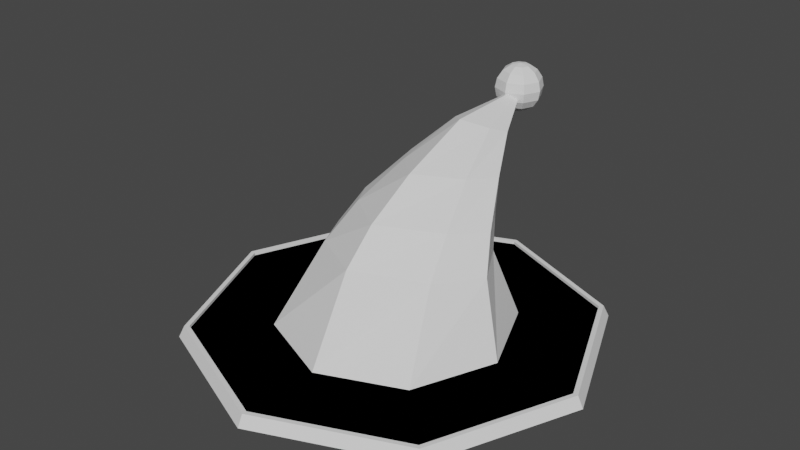 # Source: ChristmasHat.blend  (saved by Blender 3.3.6; exported with 4.5.12 LTS)
import bpy
from mathutils import Matrix  # noqa: F401  (used for matrix-valued properties, if any)

bpy.ops.wm.read_factory_settings(use_empty=True)
scene = bpy.context.scene
scene.name = 'Scene'

# ---- collections
col_collection = bpy.data.collections.new('Collection'); scene.collection.children.link(col_collection)

# ---- world
world_world = bpy.data.worlds.new('World'); scene.world = world_world
world_world.use_nodes = True; world_world.node_tree.nodes.clear()
_N = world_world.node_tree.nodes; _L = world_world.node_tree.links
n0 = _N.new('ShaderNodeOutputWorld'); n0.name = 'World Output'; n0.location = (300, 300)
n1 = _N.new('ShaderNodeBackground'); n1.name = 'Background'; n1.location = (10, 300)
n1.inputs[0].default_value = (0.05088, 0.05088, 0.05088, 1.0)
_L.new(n1.outputs[0], n0.inputs[0])
n0.is_active_output = True
world_world.color = (0.05088, 0.05088, 0.05088)
world_world.use_sun_shadow = False
world_world.sun_shadow_jitter_overblur = 0.0

# ---- meshes
me_cone = bpy.data.meshes.new('Cone')
me_cone.from_pydata([(1.916e-09, 0.9325, 0.1378), (0.5253, 0.6791, 0.1378), (0.7429, 0.2926, 0.1378), (0.5253, -0.1068, 0.1847), (-6.303e-08, -0.4324, 0.2528), (-0.5253, -0.1068, 0.1847), (-0.7429, 0.2926, 0.1378), (-0.5253, 0.6791, 0.1378), (1.379e-08, 1.117, -0.4369), (0.6874, 0.832, -0.4369), (0.9721, 0.1446, -0.4369), (0.6874, -0.5428, -0.4369), (-7.119e-08, -0.8275, -0.4369), (-0.6874, -0.5428, -0.4369), (-0.9721, 0.1446, -0.4369), (-0.6874, 0.832, -0.4369), (1.848e-08, 1.772, -0.4369), (1.15, 1.295, -0.4369), (1.627, 0.1446, -0.4369), (1.15, -1.006, -0.4369), (-1.238e-07, -1.482, -0.4369), (-1.15, -1.006, -0.4369), (-1.627, 0.1446, -0.4369), (-1.15, 1.295, -0.4369), (-1.596e-08, 0.9773, 0.3995), (0.4411, 0.8087, 0.3995), (0.6239, 0.489, 0.3995), (0.4411, 0.1908, 0.4463), (-7.05e-08, -0.1487, 0.5145), (-0.4411, 0.1908, 0.4463), (-0.6239, 0.489, 0.3995), (-0.4411, 0.7596, 0.3995), (1.306e-08, 1.167, 0.6289), (0.3076, 1.044, 0.6436), (0.435, 0.8437, 0.6715), (0.3076, 0.5935, 0.7056), (-2.498e-08, 0.2922, 0.7713), (-0.3076, 0.5935, 0.7056), (-0.435, 0.8437, 0.6715), (-0.3076, 1.044, 0.6436), (0.004529, 1.4, 0.8261), (0.1784, 1.325, 0.8462), (0.2473, 1.212, 0.8849), (0.169, 1.08, 0.9359), (-0.01332, 0.9266, 1.013), (-0.1839, 1.095, 0.9424), (-0.2518, 1.235, 0.894), (-0.1745, 1.341, 0.8527), (0.02425, 1.729, 1.07)], [], [(1, 0, 24, 25), (6, 5, 29, 30), (7, 6, 30, 31), (0, 7, 31, 24), (2, 1, 25, 26), (3, 2, 26, 27), (4, 5, 13, 12), (4, 3, 27, 28), (5, 4, 28, 29), (13, 14, 22, 21), (3, 4, 12, 11), (2, 3, 11, 10), (1, 2, 10, 9), (7, 0, 8, 15), (6, 7, 15, 14), (5, 6, 14, 13), (0, 1, 9, 8), (11, 12, 20, 19), (9, 10, 18, 17), (14, 15, 23, 22), (12, 13, 21, 20), (10, 11, 19, 18), (8, 9, 17, 16), (15, 8, 16, 23), (26, 25, 33, 34), (27, 26, 34, 35), (28, 27, 35, 36), (29, 28, 36, 37), (25, 24, 32, 33), (30, 29, 37, 38), (31, 30, 38, 39), (24, 31, 39, 32), (32, 39, 47, 40), (34, 33, 41, 42), (35, 34, 42, 43), (36, 35, 43, 44), (37, 36, 44, 45), (33, 32, 40, 41), (38, 37, 45, 46), (39, 38, 46, 47), (40, 48, 41), (41, 48, 42), (42, 48, 43), (43, 48, 44), (44, 48, 45), (45, 48, 46), (46, 48, 47), (47, 48, 40), (17, 18, 19, 20, 21, 22, 23, 16)])
_uv = me_cone.uv_layers.new(name='UVMap')
_uv.uv.foreach_set('vector', [0.4197, 0.4197, 0.25, 0.49, 0.25, 0.49, 0.4197, 0.4197, 0.01, 0.25, 0.08029, 0.08029, 0.08029, 0.08029, 0.01, 0.25, 0.08029, 0.4197, 0.01, 0.25, 0.01, 0.25, 0.08029, 0.4197, 0.25, 0.49, 0.08029, 0.4197, 0.08029, 0.4197, 0.25, 0.49, 0.49, 0.25, 0.4197, 0.4197, 0.4197, 0.4197, 0.49, 0.25, 0.4197, 0.08029, 0.49, 0.25, 0.49, 0.25, 0.4197, 0.08029, 0.25, 0.01, 0.08029, 0.08029, 0.08029, 0.08029, 0.25, 0.01, 0.25, 0.01, 0.4197, 0.08029, 0.4197, 0.08029, 0.25, 0.01, 0.08029, 0.08029, 0.25, 0.01, 0.25, 0.01, 0.08029, 0.08029, 0.08029, 0.08029, 0.01, 0.25, 0.01, 0.25, 0.08029, 0.08029, 0.4197, 0.08029, 0.25, 0.01, 0.25, 0.01, 0.4197, 0.08029, 0.49, 0.25, 0.4197, 0.08029, 0.4197, 0.08029, 0.49, 0.25, 0.4197, 0.4197, 0.49, 0.25, 0.49, 0.25, 0.4197, 0.4197, 0.08029, 0.4197, 0.25, 0.49, 0.25, 0.49, 0.08029, 0.4197, 0.01, 0.25, 0.08029, 0.4197, 0.08029, 0.4197, 0.01, 0.25, 0.08029, 0.08029, 0.01, 0.25, 0.01, 0.25, 0.08029, 0.08029, 0.25, 0.49, 0.4197, 0.4197, 0.4197, 0.4197, 0.25, 0.49, 0.4197, 0.08029, 0.25, 0.01, 0.25, 0.01, 0.4197, 0.08029, 0.4197, 0.4197, 0.49, 0.25, 0.49, 0.25, 0.4197, 0.4197, 0.01, 0.25, 0.08029, 0.4197, 0.08029, 0.4197, 0.01, 0.25, 0.25, 0.01, 0.08029, 0.08029, 0.08029, 0.08029, 0.25, 0.01, 0.49, 0.25, 0.4197, 0.08029, 0.4197, 0.08029, 0.49, 0.25, 0.25, 0.49, 0.4197, 0.4197, 0.4197, 0.4197, 0.25, 0.49, 0.08029, 0.4197, 0.25, 0.49, 0.25, 0.49, 0.08029, 0.4197, 0.49, 0.25, 0.4197, 0.4197, 0.4197, 0.4197, 0.49, 0.25, 0.4197, 0.08029, 0.49, 0.25, 0.49, 0.25, 0.4197, 0.08029, 0.25, 0.01, 0.4197, 0.08029, 0.4197, 0.08029, 0.25, 0.01, 0.08029, 0.08029, 0.25, 0.01, 0.25, 0.01, 0.08029, 0.08029, 0.4197, 0.4197, 0.25, 0.49, 0.25, 0.49, 0.4197, 0.4197, 0.01, 0.25, 0.08029, 0.08029, 0.08029, 0.08029, 0.01, 0.25, 0.08029, 0.4197, 0.01, 0.25, 0.01, 0.25, 0.08029, 0.4197, 0.25, 0.49, 0.08029, 0.4197, 0.08029, 0.4197, 0.25, 0.49, 0.25, 0.49, 0.08029, 0.4197, 0.08029, 0.4197, 0.25, 0.49, 0.49, 0.25, 0.4197, 0.4197, 0.4197, 0.4197, 0.49, 0.25, 0.4197, 0.08029, 0.49, 0.25, 0.49, 0.25, 0.4197, 0.08029, 0.25, 0.01, 0.4197, 0.08029, 0.4197, 0.08029, 0.25, 0.01, 0.08029, 0.08029, 0.25, 0.01, 0.25, 0.01, 0.08029, 0.08029, 0.4197, 0.4197, 0.25, 0.49, 0.25, 0.49, 0.4197, 0.4197, 0.01, 0.25, 0.08029, 0.08029, 0.08029, 0.08029, 0.01, 0.25, 0.08029, 0.4197, 0.01, 0.25, 0.01, 0.25, 0.08029, 0.4197, 0.25, 0.49, 0.25, 0.25, 0.4197, 0.4197, 0.4197, 0.4197, 0.25, 0.25, 0.49, 0.25, 0.49, 0.25, 0.25, 0.25, 0.4197, 0.08029, 0.4197, 0.08029, 0.25, 0.25, 0.25, 0.01, 0.25, 0.01, 0.25, 0.25, 0.08029, 0.08029, 0.08029, 0.08029, 0.25, 0.25, 0.01, 0.25, 0.01, 0.25, 0.25, 0.25, 0.08029, 0.4197, 0.08029, 0.4197, 0.25, 0.25, 0.25, 0.49, 0.4197, 0.4197, 0.49, 0.25, 0.4197, 0.08029, 0.25, 0.01, 0.08029, 0.08029, 0.01, 0.25, 0.08029, 0.4197, 0.25, 0.49])
me_cone.use_remesh_fix_poles = True
me_cone.use_remesh_preserve_attributes = False
me_cone.update()
me_sphere_001 = bpy.data.meshes.new('Sphere.001')
me_sphere_001.from_pydata([(0.2706, -0.4612, 0.9239), (0.5, -0.2318, 0.7071), (0.6533, -0.07851, 0.3827), (0.7071, -0.02468, 0.0), (0.6533, -0.07851, -0.3827), (0.5, -0.2318, -0.7071), (0.2706, -0.4612, -0.9239), (0.3827, -0.7318, 0.9239), (0.7071, -0.7318, 0.7071), (0.9239, -0.7318, 0.3827), (1.0, -0.7318, 0.0), (0.9239, -0.7318, -0.3827), (0.7071, -0.7318, -0.7071), (0.3827, -0.7318, -0.9239), (0.2706, -1.002, 0.9239), (0.5, -1.232, 0.7071), (0.6533, -1.385, 0.3827), (0.7071, -1.439, 0.0), (0.6533, -1.385, -0.3827), (0.5, -1.232, -0.7071), (0.2706, -1.002, -0.9239), (0.0, -1.114, 0.9239), (0.0, -1.439, 0.7071), (0.0, -1.656, 0.3827), (0.0, -1.732, 0.0), (0.0, -1.656, -0.3827), (0.0, -1.439, -0.7071), (0.0, -1.114, -0.9239), (-0.2706, -1.002, 0.9239), (-0.5, -1.232, 0.7071), (-0.6533, -1.385, 0.3827), (-0.7071, -1.439, 0.0), (-0.6533, -1.385, -0.3827), (-0.5, -1.232, -0.7071), (-0.2706, -1.002, -0.9239), (-0.3827, -0.7318, 0.9239), (-0.7071, -0.7318, 0.7071), (-0.9239, -0.7318, 0.3827), (-1.0, -0.7318, 0.0), (-0.9239, -0.7318, -0.3827), (-0.7071, -0.7318, -0.7071), (-0.3827, -0.7318, -0.9239), (-0.2706, -0.4612, 0.9239), (-0.5, -0.2318, 0.7071), (-0.6533, -0.07851, 0.3827), (-0.7071, -0.02468, 0.0), (-0.6533, -0.07851, -0.3827), (-0.5, -0.2318, -0.7071), (-0.2706, -0.4612, -0.9239), (0.0, -0.7318, -1.0), (0.0, -0.7318, 1.0), (0.0, -0.3491, 0.9239), (0.0, -0.02468, 0.7071), (0.0, 0.1921, 0.3827), (0.0, 0.2682, 0.0), (0.0, 0.1921, -0.3827), (0.0, -0.02468, -0.7071), (0.0, -0.3491, -0.9239)], [], [(49, 57, 6), (56, 55, 4, 5), (54, 53, 2, 3), (52, 51, 0, 1), (57, 56, 5, 6), (55, 54, 3, 4), (53, 52, 1, 2), (51, 50, 0), (1, 0, 7, 8), (6, 5, 12, 13), (4, 3, 10, 11), (2, 1, 8, 9), (0, 50, 7), (49, 6, 13), (5, 4, 11, 12), (3, 2, 9, 10), (13, 12, 19, 20), (11, 10, 17, 18), (9, 8, 15, 16), (7, 50, 14), (49, 13, 20), (12, 11, 18, 19), (10, 9, 16, 17), (8, 7, 14, 15), (14, 50, 21), (49, 20, 27), (19, 18, 25, 26), (17, 16, 23, 24), (15, 14, 21, 22), (20, 19, 26, 27), (18, 17, 24, 25), (16, 15, 22, 23), (26, 25, 32, 33), (24, 23, 30, 31), (22, 21, 28, 29), (27, 26, 33, 34), (25, 24, 31, 32), (23, 22, 29, 30), (21, 50, 28), (49, 27, 34), (34, 33, 40, 41), (32, 31, 38, 39), (30, 29, 36, 37), (28, 50, 35), (49, 34, 41), (33, 32, 39, 40), (31, 30, 37, 38), (29, 28, 35, 36), (39, 38, 45, 46), (37, 36, 43, 44), (35, 50, 42), (49, 41, 48), (40, 39, 46, 47), (38, 37, 44, 45), (36, 35, 42, 43), (41, 40, 47, 48), (49, 48, 57), (47, 46, 55, 56), (45, 44, 53, 54), (43, 42, 51, 52), (48, 47, 56, 57), (46, 45, 54, 55), (44, 43, 52, 53), (42, 50, 51)])
_uv = me_sphere_001.uv_layers.new(name='UVMap')
_uv.uv.foreach_set('vector', [0.6875, 0.0, 0.75, 0.125, 0.625, 0.125, 0.75, 0.25, 0.75, 0.375, 0.625, 0.375, 0.625, 0.25, 0.75, 0.5, 0.75, 0.625, 0.625, 0.625, 0.625, 0.5, 0.75, 0.75, 0.75, 0.875, 0.625, 0.875, 0.625, 0.75, 0.75, 0.125, 0.75, 0.25, 0.625, 0.25, 0.625, 0.125, 0.75, 0.375, 0.75, 0.5, 0.625, 0.5, 0.625, 0.375, 0.75, 0.625, 0.75, 0.75, 0.625, 0.75, 0.625, 0.625, 0.75, 0.875, 0.6875, 1.0, 0.625, 0.875, 0.625, 0.75, 0.625, 0.875, 0.5, 0.875, 0.5, 0.75, 0.625, 0.125, 0.625, 0.25, 0.5, 0.25, 0.5, 0.125, 0.625, 0.375, 0.625, 0.5, 0.5, 0.5, 0.5, 0.375, 0.625, 0.625, 0.625, 0.75, 0.5, 0.75, 0.5, 0.625, 0.625, 0.875, 0.5625, 1.0, 0.5, 0.875, 0.5625, 0.0, 0.625, 0.125, 0.5, 0.125, 0.625, 0.25, 0.625, 0.375, 0.5, 0.375, 0.5, 0.25, 0.625, 0.5, 0.625, 0.625, 0.5, 0.625, 0.5, 0.5, 0.5, 0.125, 0.5, 0.25, 0.375, 0.25, 0.375, 0.125, 0.5, 0.375, 0.5, 0.5, 0.375, 0.5, 0.375, 0.375, 0.5, 0.625, 0.5, 0.75, 0.375, 0.75, 0.375, 0.625, 0.5, 0.875, 0.4375, 1.0, 0.375, 0.875, 0.4375, 0.0, 0.5, 0.125, 0.375, 0.125, 0.5, 0.25, 0.5, 0.375, 0.375, 0.375, 0.375, 0.25, 0.5, 0.5, 0.5, 0.625, 0.375, 0.625, 0.375, 0.5, 0.5, 0.75, 0.5, 0.875, 0.375, 0.875, 0.375, 0.75, 0.375, 0.875, 0.3125, 1.0, 0.25, 0.875, 0.3125, 0.0, 0.375, 0.125, 0.25, 0.125, 0.375, 0.25, 0.375, 0.375, 0.25, 0.375, 0.25, 0.25, 0.375, 0.5, 0.375, 0.625, 0.25, 0.625, 0.25, 0.5, 0.375, 0.75, 0.375, 0.875, 0.25, 0.875, 0.25, 0.75, 0.375, 0.125, 0.375, 0.25, 0.25, 0.25, 0.25, 0.125, 0.375, 0.375, 0.375, 0.5, 0.25, 0.5, 0.25, 0.375, 0.375, 0.625, 0.375, 0.75, 0.25, 0.75, 0.25, 0.625, 0.25, 0.25, 0.25, 0.375, 0.125, 0.375, 0.125, 0.25, 0.25, 0.5, 0.25, 0.625, 0.125, 0.625, 0.125, 0.5, 0.25, 0.75, 0.25, 0.875, 0.125, 0.875, 0.125, 0.75, 0.25, 0.125, 0.25, 0.25, 0.125, 0.25, 0.125, 0.125, 0.25, 0.375, 0.25, 0.5, 0.125, 0.5, 0.125, 0.375, 0.25, 0.625, 0.25, 0.75, 0.125, 0.75, 0.125, 0.625, 0.25, 0.875, 0.1875, 1.0, 0.125, 0.875, 0.1875, 0.0, 0.25, 0.125, 0.125, 0.125, 0.125, 0.125, 0.125, 0.25, 0.0, 0.25, 0.0, 0.125, 0.125, 0.375, 0.125, 0.5, 0.0, 0.5, 0.0, 0.375, 0.125, 0.625, 0.125, 0.75, 0.0, 0.75, 0.0, 0.625, 0.125, 0.875, 0.0625, 1.0, 0.0, 0.875, 0.0625, 0.0, 0.125, 0.125, 0.0, 0.125, 0.125, 0.25, 0.125, 0.375, 0.0, 0.375, 0.0, 0.25, 0.125, 0.5, 0.125, 0.625, 0.0, 0.625, 0.0, 0.5, 0.125, 0.75, 0.125, 0.875, 0.0, 0.875, 0.0, 0.75, 1.0, 0.375, 1.0, 0.5, 0.875, 0.5, 0.875, 0.375, 1.0, 0.625, 1.0, 0.75, 0.875, 0.75, 0.875, 0.625, 1.0, 0.875, 0.9375, 1.0, 0.875, 0.875, 0.9375, 0.0, 1.0, 0.125, 0.875, 0.125, 1.0, 0.25, 1.0, 0.375, 0.875, 0.375, 0.875, 0.25, 1.0, 0.5, 1.0, 0.625, 0.875, 0.625, 0.875, 0.5, 1.0, 0.75, 1.0, 0.875, 0.875, 0.875, 0.875, 0.75, 1.0, 0.125, 1.0, 0.25, 0.875, 0.25, 0.875, 0.125, 0.8125, 0.0, 0.875, 0.125, 0.75, 0.125, 0.875, 0.25, 0.875, 0.375, 0.75, 0.375, 0.75, 0.25, 0.875, 0.5, 0.875, 0.625, 0.75, 0.625, 0.75, 0.5, 0.875, 0.75, 0.875, 0.875, 0.75, 0.875, 0.75, 0.75, 0.875, 0.125, 0.875, 0.25, 0.75, 0.25, 0.75, 0.125, 0.875, 0.375, 0.875, 0.5, 0.75, 0.5, 0.75, 0.375, 0.875, 0.625, 0.875, 0.75, 0.75, 0.75, 0.75, 0.625, 0.875, 0.875, 0.8125, 1.0, 0.75, 0.875])
me_sphere_001.update()
me_cone_001 = bpy.data.meshes.new('Cone.001')
me_cone_001.from_pydata([(1.848e-08, 1.772, -0.4369), (1.15, 1.295, -0.4369), (1.627, 0.1446, -0.4369), (1.15, -1.006, -0.4369), (-1.238e-07, -1.482, -0.4369), (-1.15, -1.006, -0.4369), (-1.627, 0.1446, -0.4369), (-1.15, 1.295, -0.4369), (1.848e-08, 1.772, -0.4126), (1.15, 1.295, -0.4126), (1.627, 0.1446, -0.4126), (1.15, -1.006, -0.4126), (-1.238e-07, -1.482, -0.4126), (-1.15, -1.006, -0.4126), (-1.627, 0.1446, -0.4126), (-1.15, 1.295, -0.4126), (2.003e-08, 1.811, -0.4114), (1.179, 1.323, -0.4114), (1.667, 0.1446, -0.4114), (1.179, -1.034, -0.4114), (-1.257e-07, -1.522, -0.4114), (-1.179, -1.034, -0.4114), (-1.667, 0.1446, -0.4114), (-1.179, 1.323, -0.4114), (2.136e-08, 1.859, -0.5074), (1.212, 1.357, -0.5074), (1.715, 0.1446, -0.5074), (1.212, -1.068, -0.5074), (-1.285e-07, -1.57, -0.5074), (-1.212, -1.068, -0.5074), (-1.715, 0.1446, -0.5074), (-1.212, 1.357, -0.5074)], [], [(1, 2, 10, 9), (3, 4, 12, 11), (5, 6, 14, 13), (7, 0, 8, 15), (0, 1, 9, 8), (2, 3, 11, 10), (4, 5, 13, 12), (6, 7, 15, 14), (9, 10, 18, 17), (11, 12, 20, 19), (13, 14, 22, 21), (15, 8, 16, 23), (8, 9, 17, 16), (10, 11, 19, 18), (12, 13, 21, 20), (14, 15, 23, 22), (21, 22, 30, 29), (24, 25, 26, 27, 28, 29, 30, 31), (19, 20, 28, 27), (17, 18, 26, 25), (22, 23, 31, 30), (20, 21, 29, 28), (18, 19, 27, 26), (16, 17, 25, 24), (23, 16, 24, 31)])
_uv = me_cone_001.uv_layers.new(name='UVMap')
_uv.uv.foreach_set('vector', [0.4197, 0.4197, 0.49, 0.25, 0.49, 0.25, 0.4197, 0.4197, 0.4197, 0.08029, 0.25, 0.01, 0.25, 0.01, 0.4197, 0.08029, 0.08029, 0.08029, 0.01, 0.25, 0.01, 0.25, 0.08029, 0.08029, 0.08029, 0.4197, 0.25, 0.49, 0.25, 0.49, 0.08029, 0.4197, 0.25, 0.49, 0.4197, 0.4197, 0.4197, 0.4197, 0.25, 0.49, 0.49, 0.25, 0.4197, 0.08029, 0.4197, 0.08029, 0.49, 0.25, 0.25, 0.01, 0.08029, 0.08029, 0.08029, 0.08029, 0.25, 0.01, 0.01, 0.25, 0.08029, 0.4197, 0.08029, 0.4197, 0.01, 0.25, 0.4197, 0.4197, 0.49, 0.25, 0.49, 0.25, 0.4197, 0.4197, 0.4197, 0.08029, 0.25, 0.01, 0.25, 0.01, 0.4197, 0.08029, 0.08029, 0.08029, 0.01, 0.25, 0.01, 0.25, 0.08029, 0.08029, 0.08029, 0.4197, 0.25, 0.49, 0.25, 0.49, 0.08029, 0.4197, 0.25, 0.49, 0.4197, 0.4197, 0.4197, 0.4197, 0.25, 0.49, 0.49, 0.25, 0.4197, 0.08029, 0.4197, 0.08029, 0.49, 0.25, 0.25, 0.01, 0.08029, 0.08029, 0.08029, 0.08029, 0.25, 0.01, 0.01, 0.25, 0.08029, 0.4197, 0.08029, 0.4197, 0.01, 0.25, 0.08029, 0.08029, 0.01, 0.25, 0.01, 0.25, 0.08029, 0.08029, 0.75, 0.49, 0.9197, 0.4197, 0.99, 0.25, 0.9197, 0.08029, 0.75, 0.01, 0.5803, 0.08029, 0.51, 0.25, 0.5803, 0.4197, 0.4197, 0.08029, 0.25, 0.01, 0.25, 0.01, 0.4197, 0.08029, 0.4197, 0.4197, 0.49, 0.25, 0.49, 0.25, 0.4197, 0.4197, 0.01, 0.25, 0.08029, 0.4197, 0.08029, 0.4197, 0.01, 0.25, 0.25, 0.01, 0.08029, 0.08029, 0.08029, 0.08029, 0.25, 0.01, 0.49, 0.25, 0.4197, 0.08029, 0.4197, 0.08029, 0.49, 0.25, 0.25, 0.49, 0.4197, 0.4197, 0.4197, 0.4197, 0.25, 0.49, 0.08029, 0.4197, 0.25, 0.49, 0.25, 0.49, 0.08029, 0.4197])
me_cone_001.use_remesh_fix_poles = True
me_cone_001.use_remesh_preserve_attributes = False
me_cone_001.update()

# ---- objects
ob_cone = bpy.data.objects.new('Cone', me_cone)
ob_sphere = bpy.data.objects.new('Sphere', me_sphere_001)
ob_cone_001 = bpy.data.objects.new('Cone.001', me_cone_001)

# ---- transforms, parenting, visibility, modifiers, constraints
ob_cone.location = (0.0, 0.0, 0.0)
ob_sphere.location = (0.0, 1.873, 1.066)
ob_sphere.scale = (0.205, 0.205, 0.205)
ob_cone_001.location = (0.0, 0.0, 0.0)

# ---- collection membership
col_collection.objects.link(ob_cone)
col_collection.objects.link(ob_sphere)
col_collection.objects.link(ob_cone_001)

# ---- scene / render settings (as saved in the file)
scene.frame_start = 1; scene.frame_end = 250; scene.frame_set(1)
scene.render.engine = 'BLENDER_EEVEE_NEXT'
scene.cycles.use_denoising = False
scene.cycles.samples = 128
scene.cycles.sampling_pattern = 'TABULATED_SOBOL'
scene.cycles.use_adaptive_sampling = False
scene.cycles.use_light_tree = False
scene.view_settings.view_transform = 'Filmic'
bpy.context.view_layer.update()

# ---- added for rendering (the .blend has no active camera and no usable light): camera, sun
cam_auto = bpy.data.cameras.new('AutoCamera')
cam_auto.lens = 50.0
cam_auto.sensor_width = 36.0
cam_auto.clip_end = 1000.0
ob_auto_camera = bpy.data.objects.new('AutoCamera', cam_auto)
scene.collection.objects.link(ob_auto_camera)
ob_auto_camera.location = (4.82184, -5.607, 4.23903)
ob_auto_camera.rotation_euler = (1.09748, -7.21219e-08, 0.694738)
scene.camera = ob_auto_camera
light_auto_sun = bpy.data.lights.new('AutoSun', 'SUN')
light_auto_sun.energy = 3.0
light_auto_sun.angle = 0.0523599
ob_auto_sun = bpy.data.objects.new('AutoSun', light_auto_sun)
scene.collection.objects.link(ob_auto_sun)
ob_auto_sun.rotation_euler = (0.872665, 0.174533, 0.523599)
bpy.context.view_layer.update()
